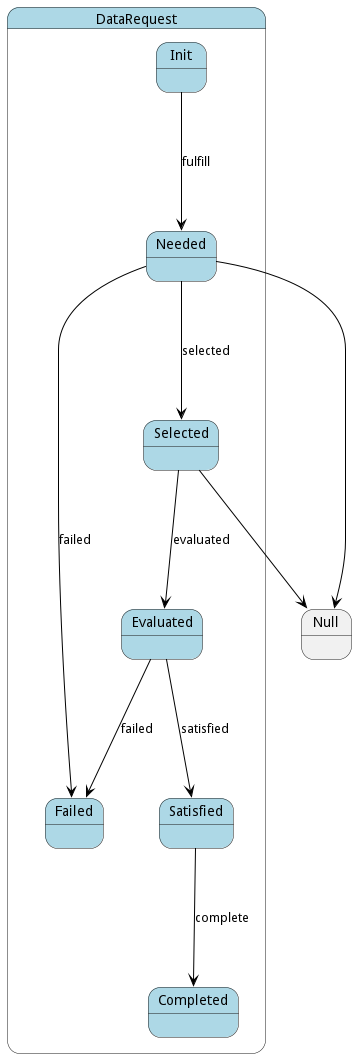

The diagram above was rendered by PlantUML. Its source (embedded in the PNG):
@startuml



state DataRequest #lightblue {

    state Init #lightblue {
    }

    state Needed #lightblue {
    }

    state Failed #lightblue {
    }

    state Selected #lightblue {
    }

    state Satisfied #lightblue {
    }

    state Evaluated #lightblue {
    }

    state Completed #lightblue {
    }




Init -[#black]--> Needed : fulfill

Needed -[#black]--> Selected : selected

Needed -[#black]--> Failed : failed

Selected -[#black]--> Evaluated : evaluated

Satisfied -[#black]--> Completed : complete

Evaluated -[#black]--> Satisfied : satisfied

Evaluated -[#black]--> Failed : failed

}

 
 Needed -[#black]--> Null
 
 
 Selected -[#black]--> Null
 

@enduml